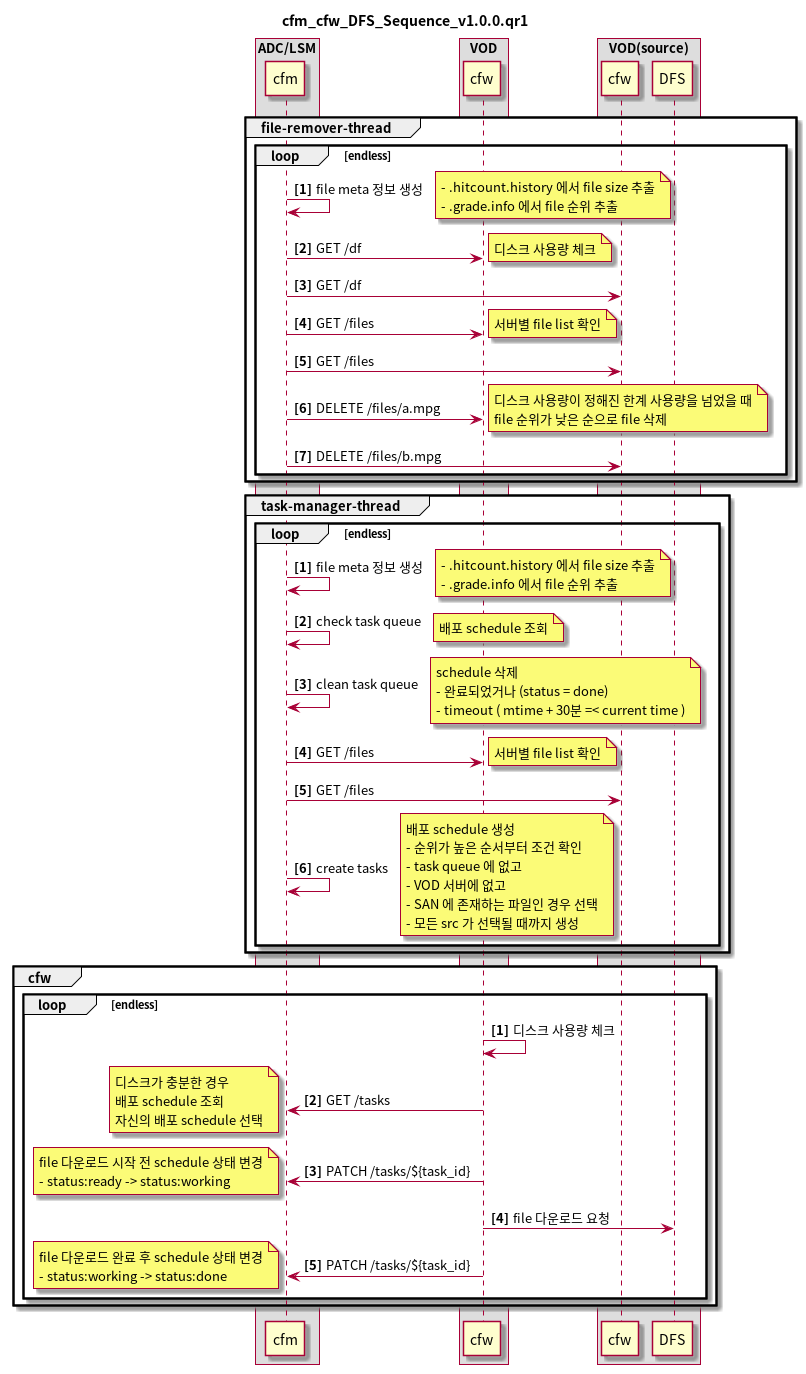

The diagram above was rendered by PlantUML. Its source (embedded in the PNG):
@startuml
title cfm_cfw_DFS_Sequence_v1.0.0.qr1

box "ADC/LSM"
participant cfm
end box

box "VOD"
participant cw as "cfw"
end box

box "VOD(source)"
participant cw2 as "cfw"
participant dfs as "DFS"
end box

group file-remover-thread
loop endless
autonumber 1 "<b>[0]"
cfm->cfm: file meta 정보 생성
    note right
        - .hitcount.history 에서 file size 추출
        - .grade.info 에서 file 순위 추출
    end note

cfm->cw: GET /df
    note right
        디스크 사용량 체크
    end note
cfm->cw2: GET /df
cfm->cw: GET /files
    note right
        서버별 file list 확인
    end note
cfm->cw2: GET /files
cfm->cw: DELETE /files/a.mpg
    note right
        디스크 사용량이 정해진 한계 사용량을 넘었을 때
        file 순위가 낮은 순으로 file 삭제
    end note
cfm->cw2: DELETE /files/b.mpg
end
end

group task-manager-thread
loop endless
autonumber 1 "<b>[0]"
cfm->cfm: file meta 정보 생성
    note right
        - .hitcount.history 에서 file size 추출
        - .grade.info 에서 file 순위 추출
    end note
cfm->cfm: check task queue
    note right
        배포 schedule 조회
    end note
cfm->cfm: clean task queue
    note right
        schedule 삭제
        - 완료되었거나 (status = done)
        - timeout ( mtime + 30분 =< current time )
    end note
cfm->cw: GET /files
    note right
        서버별 file list 확인
    end note
cfm->cw2: GET /files
cfm->cfm: create tasks
    note right
        배포 schedule 생성
        - 순위가 높은 순서부터 조건 확인
        - task queue 에 없고
        - VOD 서버에 없고
        - SAN 에 존재하는 파일인 경우 선택
        - 모든 src 가 선택될 때까지 생성
    end note
end
end

group cfw
loop endless
autonumber 1 "<b>[0]"
cw->cw: 디스크 사용량 체크
cw->cfm: GET /tasks
    note left
        디스크가 충분한 경우
        배포 schedule 조회
        자신의 배포 schedule 선택
    end note
cw->cfm: PATCH /tasks/${task_id}
    note left
        file 다운로드 시작 전 schedule 상태 변경
        - status:ready -> status:working
    end note
cw->dfs: file 다운로드 요청
cw->cfm: PATCH /tasks/${task_id}
    note left
        file 다운로드 완료 후 schedule 상태 변경
        - status:working -> status:done
    end note
end
end
@enduml